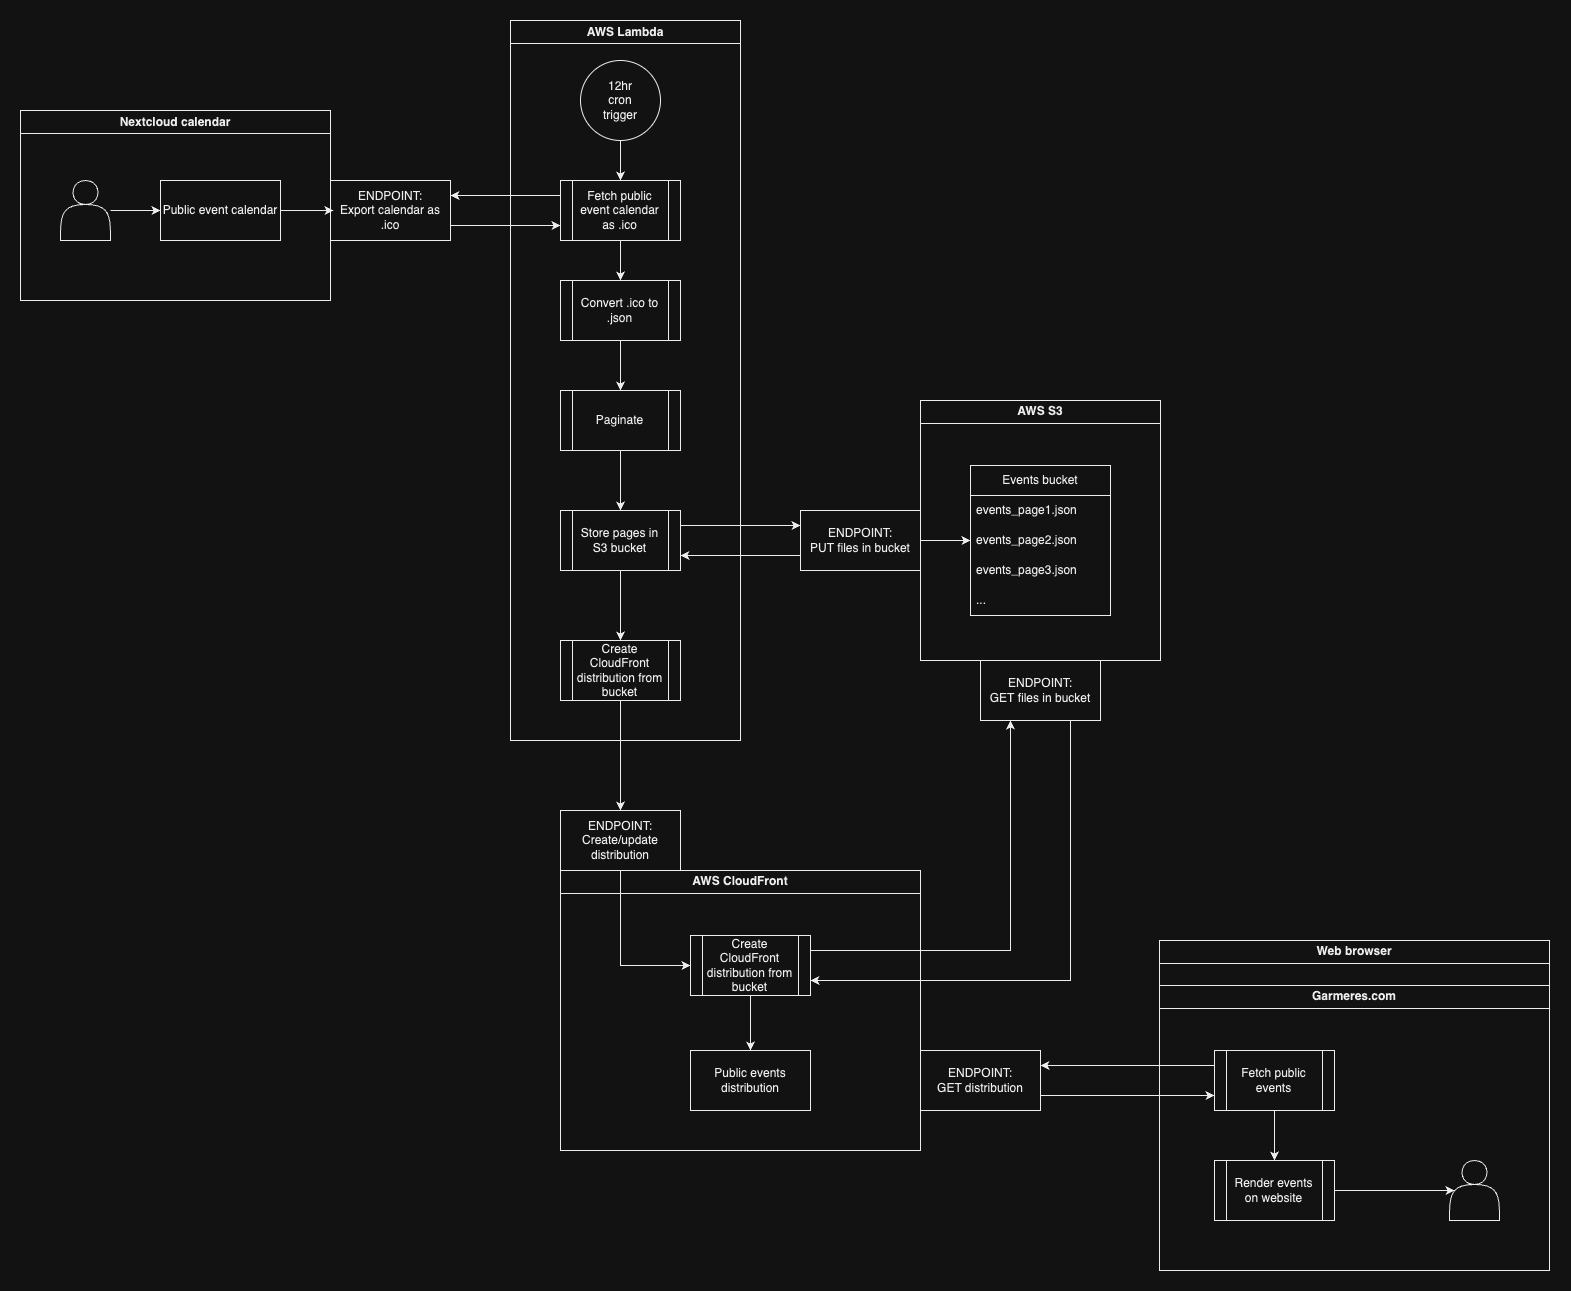

The diagram above was exported from draw.io. Its source (the exported page's mxGraphModel, read from the mxfile embedded in the PNG):
<mxGraphModel dx="3565" dy="1212" grid="1" gridSize="10" guides="1" tooltips="1" connect="1" arrows="1" fold="1" page="1" pageScale="1" pageWidth="827" pageHeight="1169" math="0" shadow="0">
  <root>
    <mxCell id="0" />
    <mxCell id="1" parent="0" />
    <mxCell id="9aRkfvSIq1ezcWFhl0lj-21" value="AWS Lambda" style="swimlane;whiteSpace=wrap;html=1;" parent="1" vertex="1">
      <mxGeometry x="-430" y="170" width="230" height="720" as="geometry" />
    </mxCell>
    <mxCell id="9aRkfvSIq1ezcWFhl0lj-39" style="edgeStyle=orthogonalEdgeStyle;rounded=0;orthogonalLoop=1;jettySize=auto;html=1;exitX=0.5;exitY=1;exitDx=0;exitDy=0;entryX=0.5;entryY=0;entryDx=0;entryDy=0;" parent="9aRkfvSIq1ezcWFhl0lj-21" source="9aRkfvSIq1ezcWFhl0lj-23" target="9aRkfvSIq1ezcWFhl0lj-34" edge="1">
      <mxGeometry relative="1" as="geometry" />
    </mxCell>
    <mxCell id="9aRkfvSIq1ezcWFhl0lj-23" value="12hr&lt;br&gt;cron&lt;br&gt;trigger" style="ellipse;whiteSpace=wrap;html=1;aspect=fixed;" parent="9aRkfvSIq1ezcWFhl0lj-21" vertex="1">
      <mxGeometry x="70" y="40" width="80" height="80" as="geometry" />
    </mxCell>
    <mxCell id="9aRkfvSIq1ezcWFhl0lj-45" style="edgeStyle=orthogonalEdgeStyle;rounded=0;orthogonalLoop=1;jettySize=auto;html=1;exitX=0.5;exitY=1;exitDx=0;exitDy=0;entryX=0.5;entryY=0;entryDx=0;entryDy=0;" parent="9aRkfvSIq1ezcWFhl0lj-21" source="9aRkfvSIq1ezcWFhl0lj-34" target="9aRkfvSIq1ezcWFhl0lj-44" edge="1">
      <mxGeometry relative="1" as="geometry" />
    </mxCell>
    <mxCell id="9aRkfvSIq1ezcWFhl0lj-34" value="Fetch public event calendar as .ico" style="shape=process;whiteSpace=wrap;html=1;backgroundOutline=1;" parent="9aRkfvSIq1ezcWFhl0lj-21" vertex="1">
      <mxGeometry x="50" y="160" width="120" height="60" as="geometry" />
    </mxCell>
    <mxCell id="9aRkfvSIq1ezcWFhl0lj-47" style="edgeStyle=orthogonalEdgeStyle;rounded=0;orthogonalLoop=1;jettySize=auto;html=1;exitX=0.5;exitY=1;exitDx=0;exitDy=0;entryX=0.5;entryY=0;entryDx=0;entryDy=0;" parent="9aRkfvSIq1ezcWFhl0lj-21" source="9aRkfvSIq1ezcWFhl0lj-44" target="9aRkfvSIq1ezcWFhl0lj-46" edge="1">
      <mxGeometry relative="1" as="geometry" />
    </mxCell>
    <mxCell id="9aRkfvSIq1ezcWFhl0lj-44" value="Convert .ico to .json" style="shape=process;whiteSpace=wrap;html=1;backgroundOutline=1;" parent="9aRkfvSIq1ezcWFhl0lj-21" vertex="1">
      <mxGeometry x="50" y="260" width="120" height="60" as="geometry" />
    </mxCell>
    <mxCell id="9aRkfvSIq1ezcWFhl0lj-51" style="edgeStyle=orthogonalEdgeStyle;rounded=0;orthogonalLoop=1;jettySize=auto;html=1;exitX=0.5;exitY=1;exitDx=0;exitDy=0;entryX=0.5;entryY=0;entryDx=0;entryDy=0;" parent="9aRkfvSIq1ezcWFhl0lj-21" source="9aRkfvSIq1ezcWFhl0lj-46" target="9aRkfvSIq1ezcWFhl0lj-50" edge="1">
      <mxGeometry relative="1" as="geometry" />
    </mxCell>
    <mxCell id="9aRkfvSIq1ezcWFhl0lj-46" value="Paginate" style="shape=process;whiteSpace=wrap;html=1;backgroundOutline=1;" parent="9aRkfvSIq1ezcWFhl0lj-21" vertex="1">
      <mxGeometry x="50" y="370" width="120" height="60" as="geometry" />
    </mxCell>
    <mxCell id="9aRkfvSIq1ezcWFhl0lj-68" style="edgeStyle=orthogonalEdgeStyle;rounded=0;orthogonalLoop=1;jettySize=auto;html=1;exitX=0.5;exitY=1;exitDx=0;exitDy=0;entryX=0.5;entryY=0;entryDx=0;entryDy=0;" parent="9aRkfvSIq1ezcWFhl0lj-21" source="9aRkfvSIq1ezcWFhl0lj-50" target="9aRkfvSIq1ezcWFhl0lj-67" edge="1">
      <mxGeometry relative="1" as="geometry" />
    </mxCell>
    <mxCell id="9aRkfvSIq1ezcWFhl0lj-50" value="Store pages in S3 bucket" style="shape=process;whiteSpace=wrap;html=1;backgroundOutline=1;" parent="9aRkfvSIq1ezcWFhl0lj-21" vertex="1">
      <mxGeometry x="50" y="490" width="120" height="60" as="geometry" />
    </mxCell>
    <mxCell id="9aRkfvSIq1ezcWFhl0lj-67" value="Create CloudFront distribution from bucket" style="shape=process;whiteSpace=wrap;html=1;backgroundOutline=1;" parent="9aRkfvSIq1ezcWFhl0lj-21" vertex="1">
      <mxGeometry x="50" y="620" width="120" height="60" as="geometry" />
    </mxCell>
    <mxCell id="9aRkfvSIq1ezcWFhl0lj-25" value="Nextcloud calendar" style="swimlane;whiteSpace=wrap;html=1;" parent="1" vertex="1">
      <mxGeometry x="-920" y="260" width="310" height="190" as="geometry" />
    </mxCell>
    <mxCell id="9aRkfvSIq1ezcWFhl0lj-30" value="Public event calendar" style="rounded=0;whiteSpace=wrap;html=1;" parent="9aRkfvSIq1ezcWFhl0lj-25" vertex="1">
      <mxGeometry x="140" y="70" width="120" height="60" as="geometry" />
    </mxCell>
    <mxCell id="9aRkfvSIq1ezcWFhl0lj-94" value="" style="edgeStyle=orthogonalEdgeStyle;rounded=0;orthogonalLoop=1;jettySize=auto;html=1;" parent="9aRkfvSIq1ezcWFhl0lj-25" source="9aRkfvSIq1ezcWFhl0lj-93" target="9aRkfvSIq1ezcWFhl0lj-30" edge="1">
      <mxGeometry relative="1" as="geometry" />
    </mxCell>
    <mxCell id="9aRkfvSIq1ezcWFhl0lj-93" value="" style="shape=actor;whiteSpace=wrap;html=1;" parent="9aRkfvSIq1ezcWFhl0lj-25" vertex="1">
      <mxGeometry x="40" y="70" width="50" height="60" as="geometry" />
    </mxCell>
    <mxCell id="9aRkfvSIq1ezcWFhl0lj-43" style="edgeStyle=orthogonalEdgeStyle;rounded=0;orthogonalLoop=1;jettySize=auto;html=1;exitX=1;exitY=0.75;exitDx=0;exitDy=0;entryX=0;entryY=0.75;entryDx=0;entryDy=0;" parent="1" source="9aRkfvSIq1ezcWFhl0lj-29" target="9aRkfvSIq1ezcWFhl0lj-34" edge="1">
      <mxGeometry relative="1" as="geometry" />
    </mxCell>
    <mxCell id="9aRkfvSIq1ezcWFhl0lj-29" value="ENDPOINT:&lt;br&gt;Export calendar as .ico" style="rounded=0;whiteSpace=wrap;html=1;" parent="1" vertex="1">
      <mxGeometry x="-610" y="330" width="120" height="60" as="geometry" />
    </mxCell>
    <mxCell id="9aRkfvSIq1ezcWFhl0lj-42" style="edgeStyle=orthogonalEdgeStyle;rounded=0;orthogonalLoop=1;jettySize=auto;html=1;exitX=0;exitY=0.25;exitDx=0;exitDy=0;entryX=1;entryY=0.25;entryDx=0;entryDy=0;" parent="1" source="9aRkfvSIq1ezcWFhl0lj-34" target="9aRkfvSIq1ezcWFhl0lj-29" edge="1">
      <mxGeometry relative="1" as="geometry" />
    </mxCell>
    <mxCell id="9aRkfvSIq1ezcWFhl0lj-48" value="AWS S3" style="swimlane;whiteSpace=wrap;html=1;" parent="1" vertex="1">
      <mxGeometry x="-20" y="550" width="240" height="260" as="geometry" />
    </mxCell>
    <mxCell id="9aRkfvSIq1ezcWFhl0lj-55" value="Events bucket" style="swimlane;fontStyle=0;childLayout=stackLayout;horizontal=1;startSize=30;horizontalStack=0;resizeParent=1;resizeParentMax=0;resizeLast=0;collapsible=1;marginBottom=0;whiteSpace=wrap;html=1;" parent="9aRkfvSIq1ezcWFhl0lj-48" vertex="1">
      <mxGeometry x="50" y="65" width="140" height="150" as="geometry" />
    </mxCell>
    <mxCell id="9aRkfvSIq1ezcWFhl0lj-56" value="events_page1.json" style="text;strokeColor=none;fillColor=none;align=left;verticalAlign=middle;spacingLeft=4;spacingRight=4;overflow=hidden;points=[[0,0.5],[1,0.5]];portConstraint=eastwest;rotatable=0;whiteSpace=wrap;html=1;" parent="9aRkfvSIq1ezcWFhl0lj-55" vertex="1">
      <mxGeometry y="30" width="140" height="30" as="geometry" />
    </mxCell>
    <mxCell id="9aRkfvSIq1ezcWFhl0lj-57" value="events_page2.json" style="text;strokeColor=none;fillColor=none;align=left;verticalAlign=middle;spacingLeft=4;spacingRight=4;overflow=hidden;points=[[0,0.5],[1,0.5]];portConstraint=eastwest;rotatable=0;whiteSpace=wrap;html=1;" parent="9aRkfvSIq1ezcWFhl0lj-55" vertex="1">
      <mxGeometry y="60" width="140" height="30" as="geometry" />
    </mxCell>
    <mxCell id="9aRkfvSIq1ezcWFhl0lj-58" value="events_page3.json" style="text;strokeColor=none;fillColor=none;align=left;verticalAlign=middle;spacingLeft=4;spacingRight=4;overflow=hidden;points=[[0,0.5],[1,0.5]];portConstraint=eastwest;rotatable=0;whiteSpace=wrap;html=1;" parent="9aRkfvSIq1ezcWFhl0lj-55" vertex="1">
      <mxGeometry y="90" width="140" height="30" as="geometry" />
    </mxCell>
    <mxCell id="9aRkfvSIq1ezcWFhl0lj-62" value="..." style="text;strokeColor=none;fillColor=none;align=left;verticalAlign=middle;spacingLeft=4;spacingRight=4;overflow=hidden;points=[[0,0.5],[1,0.5]];portConstraint=eastwest;rotatable=0;whiteSpace=wrap;html=1;" parent="9aRkfvSIq1ezcWFhl0lj-55" vertex="1">
      <mxGeometry y="120" width="140" height="30" as="geometry" />
    </mxCell>
    <mxCell id="9aRkfvSIq1ezcWFhl0lj-49" style="edgeStyle=orthogonalEdgeStyle;rounded=0;orthogonalLoop=1;jettySize=auto;html=1;exitX=1;exitY=0.5;exitDx=0;exitDy=0;entryX=0;entryY=0.5;entryDx=0;entryDy=0;" parent="1" source="9aRkfvSIq1ezcWFhl0lj-30" edge="1">
      <mxGeometry relative="1" as="geometry">
        <mxPoint x="-607" y="360" as="targetPoint" />
      </mxGeometry>
    </mxCell>
    <mxCell id="9aRkfvSIq1ezcWFhl0lj-64" style="edgeStyle=orthogonalEdgeStyle;rounded=0;orthogonalLoop=1;jettySize=auto;html=1;exitX=0;exitY=0.75;exitDx=0;exitDy=0;entryX=1;entryY=0.75;entryDx=0;entryDy=0;" parent="1" source="9aRkfvSIq1ezcWFhl0lj-59" target="9aRkfvSIq1ezcWFhl0lj-50" edge="1">
      <mxGeometry relative="1" as="geometry" />
    </mxCell>
    <mxCell id="9aRkfvSIq1ezcWFhl0lj-65" style="edgeStyle=orthogonalEdgeStyle;rounded=0;orthogonalLoop=1;jettySize=auto;html=1;exitX=1;exitY=0.5;exitDx=0;exitDy=0;entryX=0;entryY=0.5;entryDx=0;entryDy=0;" parent="1" source="9aRkfvSIq1ezcWFhl0lj-59" target="9aRkfvSIq1ezcWFhl0lj-57" edge="1">
      <mxGeometry relative="1" as="geometry" />
    </mxCell>
    <mxCell id="9aRkfvSIq1ezcWFhl0lj-59" value="ENDPOINT:&lt;br&gt;PUT files in bucket" style="rounded=0;whiteSpace=wrap;html=1;" parent="1" vertex="1">
      <mxGeometry x="-140" y="660" width="120" height="60" as="geometry" />
    </mxCell>
    <mxCell id="9aRkfvSIq1ezcWFhl0lj-63" style="edgeStyle=orthogonalEdgeStyle;rounded=0;orthogonalLoop=1;jettySize=auto;html=1;exitX=1;exitY=0.25;exitDx=0;exitDy=0;entryX=0;entryY=0.25;entryDx=0;entryDy=0;" parent="1" source="9aRkfvSIq1ezcWFhl0lj-50" target="9aRkfvSIq1ezcWFhl0lj-59" edge="1">
      <mxGeometry relative="1" as="geometry" />
    </mxCell>
    <mxCell id="9aRkfvSIq1ezcWFhl0lj-75" value="AWS CloudFront" style="swimlane;whiteSpace=wrap;html=1;" parent="1" vertex="1">
      <mxGeometry x="-380" y="1020" width="360" height="280" as="geometry" />
    </mxCell>
    <mxCell id="LWlnlmyF2kQ27FZ_fTa_-12" style="edgeStyle=orthogonalEdgeStyle;rounded=0;orthogonalLoop=1;jettySize=auto;html=1;exitX=0.5;exitY=1;exitDx=0;exitDy=0;entryX=0.5;entryY=0;entryDx=0;entryDy=0;" edge="1" parent="9aRkfvSIq1ezcWFhl0lj-75" source="LWlnlmyF2kQ27FZ_fTa_-8" target="9aRkfvSIq1ezcWFhl0lj-78">
      <mxGeometry relative="1" as="geometry" />
    </mxCell>
    <mxCell id="LWlnlmyF2kQ27FZ_fTa_-8" value="Create CloudFront distribution from bucket" style="shape=process;whiteSpace=wrap;html=1;backgroundOutline=1;" vertex="1" parent="9aRkfvSIq1ezcWFhl0lj-75">
      <mxGeometry x="130" y="65" width="120" height="60" as="geometry" />
    </mxCell>
    <mxCell id="9aRkfvSIq1ezcWFhl0lj-78" value="Public events distribution" style="rounded=0;whiteSpace=wrap;html=1;" parent="9aRkfvSIq1ezcWFhl0lj-75" vertex="1">
      <mxGeometry x="130" y="180" width="120" height="60" as="geometry" />
    </mxCell>
    <mxCell id="LWlnlmyF2kQ27FZ_fTa_-9" style="edgeStyle=orthogonalEdgeStyle;rounded=0;orthogonalLoop=1;jettySize=auto;html=1;exitX=0.5;exitY=1;exitDx=0;exitDy=0;entryX=0;entryY=0.5;entryDx=0;entryDy=0;" edge="1" parent="1" source="9aRkfvSIq1ezcWFhl0lj-76" target="LWlnlmyF2kQ27FZ_fTa_-8">
      <mxGeometry relative="1" as="geometry" />
    </mxCell>
    <mxCell id="9aRkfvSIq1ezcWFhl0lj-76" value="ENDPOINT:&lt;br&gt;Create/update distribution" style="rounded=0;whiteSpace=wrap;html=1;" parent="1" vertex="1">
      <mxGeometry x="-380" y="960" width="120" height="60" as="geometry" />
    </mxCell>
    <mxCell id="LWlnlmyF2kQ27FZ_fTa_-14" style="edgeStyle=orthogonalEdgeStyle;rounded=0;orthogonalLoop=1;jettySize=auto;html=1;exitX=1;exitY=0.75;exitDx=0;exitDy=0;entryX=0;entryY=0.75;entryDx=0;entryDy=0;" edge="1" parent="1" source="9aRkfvSIq1ezcWFhl0lj-81" target="9aRkfvSIq1ezcWFhl0lj-86">
      <mxGeometry relative="1" as="geometry" />
    </mxCell>
    <mxCell id="9aRkfvSIq1ezcWFhl0lj-81" value="ENDPOINT:&lt;br&gt;GET distribution" style="rounded=0;whiteSpace=wrap;html=1;" parent="1" vertex="1">
      <mxGeometry x="-20" y="1200" width="120" height="60" as="geometry" />
    </mxCell>
    <mxCell id="9aRkfvSIq1ezcWFhl0lj-83" value="Web browser" style="swimlane;whiteSpace=wrap;html=1;" parent="1" vertex="1">
      <mxGeometry x="219" y="1090" width="390" height="330" as="geometry" />
    </mxCell>
    <mxCell id="9aRkfvSIq1ezcWFhl0lj-84" value="Garmeres.com" style="swimlane;whiteSpace=wrap;html=1;" parent="9aRkfvSIq1ezcWFhl0lj-83" vertex="1">
      <mxGeometry y="45" width="390" height="285" as="geometry" />
    </mxCell>
    <mxCell id="9aRkfvSIq1ezcWFhl0lj-90" value="" style="edgeStyle=orthogonalEdgeStyle;rounded=0;orthogonalLoop=1;jettySize=auto;html=1;" parent="9aRkfvSIq1ezcWFhl0lj-84" source="9aRkfvSIq1ezcWFhl0lj-86" target="9aRkfvSIq1ezcWFhl0lj-89" edge="1">
      <mxGeometry relative="1" as="geometry" />
    </mxCell>
    <mxCell id="9aRkfvSIq1ezcWFhl0lj-86" value="Fetch public events" style="shape=process;whiteSpace=wrap;html=1;backgroundOutline=1;" parent="9aRkfvSIq1ezcWFhl0lj-84" vertex="1">
      <mxGeometry x="55" y="65" width="120" height="60" as="geometry" />
    </mxCell>
    <mxCell id="9aRkfvSIq1ezcWFhl0lj-89" value="Render events on website" style="shape=process;whiteSpace=wrap;html=1;backgroundOutline=1;" parent="9aRkfvSIq1ezcWFhl0lj-84" vertex="1">
      <mxGeometry x="55" y="175" width="120" height="60" as="geometry" />
    </mxCell>
    <mxCell id="9aRkfvSIq1ezcWFhl0lj-91" value="" style="shape=actor;whiteSpace=wrap;html=1;" parent="1" vertex="1">
      <mxGeometry x="509" y="1310" width="50" height="60" as="geometry" />
    </mxCell>
    <mxCell id="9aRkfvSIq1ezcWFhl0lj-92" style="edgeStyle=orthogonalEdgeStyle;rounded=0;orthogonalLoop=1;jettySize=auto;html=1;exitX=1;exitY=0.5;exitDx=0;exitDy=0;entryX=0.1;entryY=0.5;entryDx=0;entryDy=0;entryPerimeter=0;" parent="1" source="9aRkfvSIq1ezcWFhl0lj-89" target="9aRkfvSIq1ezcWFhl0lj-91" edge="1">
      <mxGeometry relative="1" as="geometry" />
    </mxCell>
    <mxCell id="LWlnlmyF2kQ27FZ_fTa_-11" style="edgeStyle=orthogonalEdgeStyle;rounded=0;orthogonalLoop=1;jettySize=auto;html=1;exitX=0.75;exitY=1;exitDx=0;exitDy=0;entryX=1;entryY=0.75;entryDx=0;entryDy=0;" edge="1" parent="1" source="LWlnlmyF2kQ27FZ_fTa_-1" target="LWlnlmyF2kQ27FZ_fTa_-8">
      <mxGeometry relative="1" as="geometry" />
    </mxCell>
    <mxCell id="LWlnlmyF2kQ27FZ_fTa_-1" value="ENDPOINT:&lt;br&gt;GET&amp;nbsp;files in bucket" style="rounded=0;whiteSpace=wrap;html=1;" vertex="1" parent="1">
      <mxGeometry x="40" y="810" width="120" height="60" as="geometry" />
    </mxCell>
    <mxCell id="LWlnlmyF2kQ27FZ_fTa_-7" style="edgeStyle=orthogonalEdgeStyle;rounded=0;orthogonalLoop=1;jettySize=auto;html=1;exitX=0.5;exitY=1;exitDx=0;exitDy=0;entryX=0.5;entryY=0;entryDx=0;entryDy=0;" edge="1" parent="1" source="9aRkfvSIq1ezcWFhl0lj-67" target="9aRkfvSIq1ezcWFhl0lj-76">
      <mxGeometry relative="1" as="geometry" />
    </mxCell>
    <mxCell id="LWlnlmyF2kQ27FZ_fTa_-10" style="edgeStyle=orthogonalEdgeStyle;rounded=0;orthogonalLoop=1;jettySize=auto;html=1;exitX=1;exitY=0.25;exitDx=0;exitDy=0;entryX=0.25;entryY=1;entryDx=0;entryDy=0;" edge="1" parent="1" source="LWlnlmyF2kQ27FZ_fTa_-8" target="LWlnlmyF2kQ27FZ_fTa_-1">
      <mxGeometry relative="1" as="geometry" />
    </mxCell>
    <mxCell id="LWlnlmyF2kQ27FZ_fTa_-13" style="edgeStyle=orthogonalEdgeStyle;rounded=0;orthogonalLoop=1;jettySize=auto;html=1;exitX=0;exitY=0.25;exitDx=0;exitDy=0;entryX=1;entryY=0.25;entryDx=0;entryDy=0;" edge="1" parent="1" source="9aRkfvSIq1ezcWFhl0lj-86" target="9aRkfvSIq1ezcWFhl0lj-81">
      <mxGeometry relative="1" as="geometry" />
    </mxCell>
  </root>
</mxGraphModel>